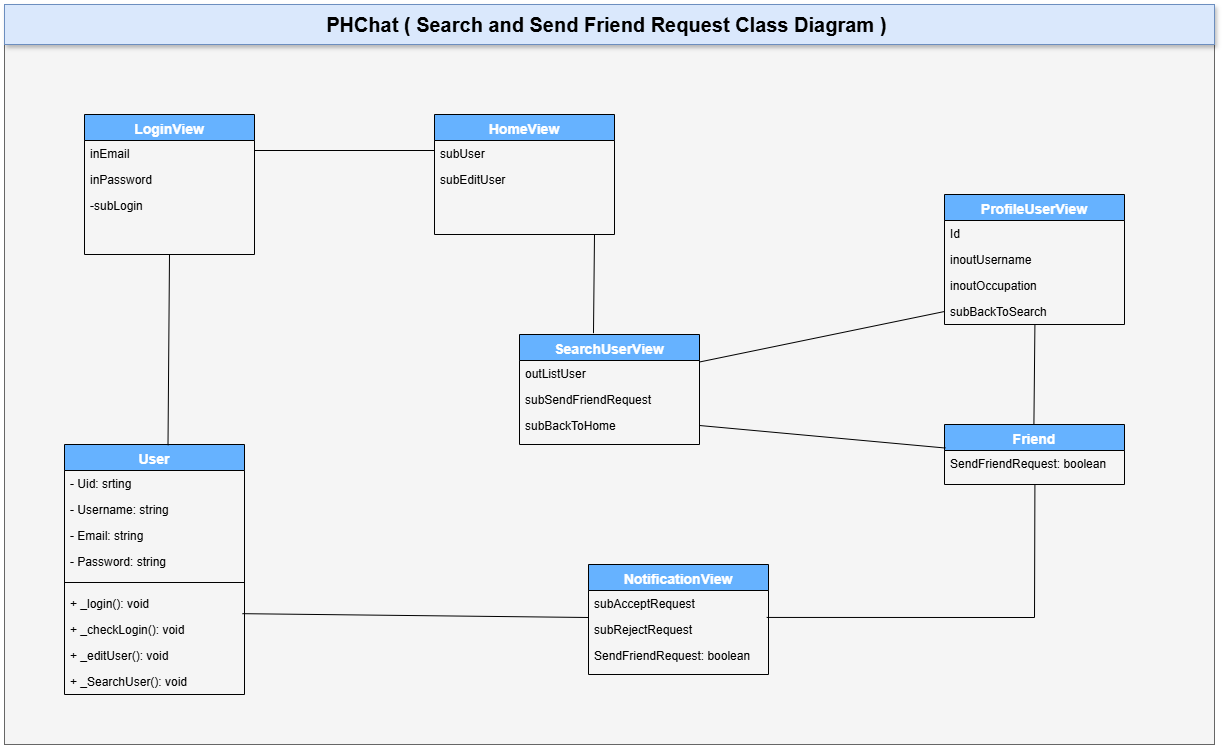

The diagram above was exported from draw.io. Its source (the exported page's mxGraphModel, read from the mxfile embedded in the PNG):
<mxGraphModel dx="2062" dy="-514" grid="1" gridSize="10" guides="1" tooltips="1" connect="1" arrows="1" fold="1" page="1" pageScale="1" pageWidth="827" pageHeight="1169" math="0" shadow="0">
  <root>
    <mxCell id="0" />
    <mxCell id="1" parent="0" />
    <mxCell id="Og_IRy7UPX-eAyPIv0Ty-1" value="" style="rounded=0;whiteSpace=wrap;html=1;fillColor=#f5f5f5;fontColor=#333333;strokeColor=#666666;" vertex="1" parent="1">
      <mxGeometry x="-170" y="1830" width="1210" height="740" as="geometry" />
    </mxCell>
    <mxCell id="Og_IRy7UPX-eAyPIv0Ty-2" value="&lt;font style=&quot;font-size: 20px;&quot;&gt;&lt;b&gt;PHChat ( Search and Send Friend Request&lt;/b&gt;&lt;b&gt;&amp;nbsp;&lt;/b&gt;&lt;b&gt;Class Diagram )&amp;nbsp;&lt;/b&gt;&lt;/font&gt;" style="rounded=0;whiteSpace=wrap;html=1;shadow=1;strokeColor=#6c8ebf;fillColor=#dae8fc;" vertex="1" parent="1">
      <mxGeometry x="-170" y="1830" width="1210" height="40" as="geometry" />
    </mxCell>
    <mxCell id="Og_IRy7UPX-eAyPIv0Ty-3" value="User" style="swimlane;fontStyle=1;align=center;verticalAlign=top;childLayout=stackLayout;horizontal=1;startSize=26;horizontalStack=0;resizeParent=1;resizeLast=0;collapsible=1;marginBottom=0;rounded=0;shadow=0;strokeWidth=1;fillColor=#66B2FF;fontColor=#FFFFFF;fontSize=14;" vertex="1" parent="1">
      <mxGeometry x="-110" y="2270" width="180" height="250" as="geometry">
        <mxRectangle x="550" y="140" width="160" height="26" as="alternateBounds" />
      </mxGeometry>
    </mxCell>
    <mxCell id="Og_IRy7UPX-eAyPIv0Ty-4" value="- Uid: srting" style="text;align=left;verticalAlign=top;spacingLeft=4;spacingRight=4;overflow=hidden;rotatable=0;points=[[0,0.5],[1,0.5]];portConstraint=eastwest;" vertex="1" parent="Og_IRy7UPX-eAyPIv0Ty-3">
      <mxGeometry y="26" width="180" height="26" as="geometry" />
    </mxCell>
    <mxCell id="Og_IRy7UPX-eAyPIv0Ty-5" value="- Username: string" style="text;align=left;verticalAlign=top;spacingLeft=4;spacingRight=4;overflow=hidden;rotatable=0;points=[[0,0.5],[1,0.5]];portConstraint=eastwest;" vertex="1" parent="Og_IRy7UPX-eAyPIv0Ty-3">
      <mxGeometry y="52" width="180" height="26" as="geometry" />
    </mxCell>
    <mxCell id="Og_IRy7UPX-eAyPIv0Ty-6" value="- Email: string" style="text;align=left;verticalAlign=top;spacingLeft=4;spacingRight=4;overflow=hidden;rotatable=0;points=[[0,0.5],[1,0.5]];portConstraint=eastwest;rounded=0;shadow=0;html=0;" vertex="1" parent="Og_IRy7UPX-eAyPIv0Ty-3">
      <mxGeometry y="78" width="180" height="26" as="geometry" />
    </mxCell>
    <mxCell id="Og_IRy7UPX-eAyPIv0Ty-7" value="- Password: string" style="text;align=left;verticalAlign=top;spacingLeft=4;spacingRight=4;overflow=hidden;rotatable=0;points=[[0,0.5],[1,0.5]];portConstraint=eastwest;rounded=0;shadow=0;html=0;" vertex="1" parent="Og_IRy7UPX-eAyPIv0Ty-3">
      <mxGeometry y="104" width="180" height="26" as="geometry" />
    </mxCell>
    <mxCell id="Og_IRy7UPX-eAyPIv0Ty-12" value="" style="line;html=1;strokeWidth=1;align=left;verticalAlign=middle;spacingTop=-1;spacingLeft=3;spacingRight=3;rotatable=0;labelPosition=right;points=[];portConstraint=eastwest;" vertex="1" parent="Og_IRy7UPX-eAyPIv0Ty-3">
      <mxGeometry y="130" width="180" height="16" as="geometry" />
    </mxCell>
    <mxCell id="Og_IRy7UPX-eAyPIv0Ty-13" value="+ _login(): void&#10;" style="text;align=left;verticalAlign=top;spacingLeft=4;spacingRight=4;overflow=hidden;rotatable=0;points=[[0,0.5],[1,0.5]];portConstraint=eastwest;" vertex="1" parent="Og_IRy7UPX-eAyPIv0Ty-3">
      <mxGeometry y="146" width="180" height="26" as="geometry" />
    </mxCell>
    <mxCell id="Og_IRy7UPX-eAyPIv0Ty-14" value="+ _checkLogin(): void " style="text;align=left;verticalAlign=top;spacingLeft=4;spacingRight=4;overflow=hidden;rotatable=0;points=[[0,0.5],[1,0.5]];portConstraint=eastwest;" vertex="1" parent="Og_IRy7UPX-eAyPIv0Ty-3">
      <mxGeometry y="172" width="180" height="26" as="geometry" />
    </mxCell>
    <mxCell id="Og_IRy7UPX-eAyPIv0Ty-36" value="+ _editUser(): void " style="text;align=left;verticalAlign=top;spacingLeft=4;spacingRight=4;overflow=hidden;rotatable=0;points=[[0,0.5],[1,0.5]];portConstraint=eastwest;" vertex="1" parent="Og_IRy7UPX-eAyPIv0Ty-3">
      <mxGeometry y="198" width="180" height="26" as="geometry" />
    </mxCell>
    <mxCell id="Og_IRy7UPX-eAyPIv0Ty-68" value="+ _SearchUser(): void " style="text;align=left;verticalAlign=top;spacingLeft=4;spacingRight=4;overflow=hidden;rotatable=0;points=[[0,0.5],[1,0.5]];portConstraint=eastwest;" vertex="1" parent="Og_IRy7UPX-eAyPIv0Ty-3">
      <mxGeometry y="224" width="180" height="26" as="geometry" />
    </mxCell>
    <mxCell id="Og_IRy7UPX-eAyPIv0Ty-17" value="LoginView" style="swimlane;fontStyle=1;align=center;verticalAlign=top;childLayout=stackLayout;horizontal=1;startSize=26;horizontalStack=0;resizeParent=1;resizeLast=0;collapsible=1;marginBottom=0;rounded=0;shadow=0;strokeWidth=1;fillColor=#66B2FF;fontColor=#FFFFFF;fontSize=14;" vertex="1" parent="1">
      <mxGeometry x="-90" y="1940" width="170" height="140" as="geometry">
        <mxRectangle x="550" y="140" width="160" height="26" as="alternateBounds" />
      </mxGeometry>
    </mxCell>
    <mxCell id="Og_IRy7UPX-eAyPIv0Ty-18" value="inEmail" style="text;align=left;verticalAlign=top;spacingLeft=4;spacingRight=4;overflow=hidden;rotatable=0;points=[[0,0.5],[1,0.5]];portConstraint=eastwest;" vertex="1" parent="Og_IRy7UPX-eAyPIv0Ty-17">
      <mxGeometry y="26" width="170" height="26" as="geometry" />
    </mxCell>
    <mxCell id="Og_IRy7UPX-eAyPIv0Ty-19" value="inPassword" style="text;align=left;verticalAlign=top;spacingLeft=4;spacingRight=4;overflow=hidden;rotatable=0;points=[[0,0.5],[1,0.5]];portConstraint=eastwest;" vertex="1" parent="Og_IRy7UPX-eAyPIv0Ty-17">
      <mxGeometry y="52" width="170" height="26" as="geometry" />
    </mxCell>
    <mxCell id="Og_IRy7UPX-eAyPIv0Ty-26" value="-subLogin" style="text;align=left;verticalAlign=top;spacingLeft=4;spacingRight=4;overflow=hidden;rotatable=0;points=[[0,0.5],[1,0.5]];portConstraint=eastwest;" vertex="1" parent="Og_IRy7UPX-eAyPIv0Ty-17">
      <mxGeometry y="78" width="170" height="26" as="geometry" />
    </mxCell>
    <mxCell id="Og_IRy7UPX-eAyPIv0Ty-27" value="ProfileUserView" style="swimlane;fontStyle=1;align=center;verticalAlign=top;childLayout=stackLayout;horizontal=1;startSize=26;horizontalStack=0;resizeParent=1;resizeLast=0;collapsible=1;marginBottom=0;rounded=0;shadow=0;strokeWidth=1;fillColor=#66B2FF;fontColor=#FFFFFF;fontSize=14;" vertex="1" parent="1">
      <mxGeometry x="770" y="2020" width="180" height="130" as="geometry">
        <mxRectangle x="550" y="140" width="160" height="26" as="alternateBounds" />
      </mxGeometry>
    </mxCell>
    <mxCell id="Og_IRy7UPX-eAyPIv0Ty-28" value="Id" style="text;align=left;verticalAlign=top;spacingLeft=4;spacingRight=4;overflow=hidden;rotatable=0;points=[[0,0.5],[1,0.5]];portConstraint=eastwest;" vertex="1" parent="Og_IRy7UPX-eAyPIv0Ty-27">
      <mxGeometry y="26" width="180" height="26" as="geometry" />
    </mxCell>
    <mxCell id="Og_IRy7UPX-eAyPIv0Ty-29" value="inoutUsername" style="text;align=left;verticalAlign=top;spacingLeft=4;spacingRight=4;overflow=hidden;rotatable=0;points=[[0,0.5],[1,0.5]];portConstraint=eastwest;" vertex="1" parent="Og_IRy7UPX-eAyPIv0Ty-27">
      <mxGeometry y="52" width="180" height="26" as="geometry" />
    </mxCell>
    <mxCell id="Og_IRy7UPX-eAyPIv0Ty-30" value="inoutOccupation" style="text;align=left;verticalAlign=top;spacingLeft=4;spacingRight=4;overflow=hidden;rotatable=0;points=[[0,0.5],[1,0.5]];portConstraint=eastwest;rounded=0;shadow=0;html=0;" vertex="1" parent="Og_IRy7UPX-eAyPIv0Ty-27">
      <mxGeometry y="78" width="180" height="26" as="geometry" />
    </mxCell>
    <mxCell id="Og_IRy7UPX-eAyPIv0Ty-79" value="subBackToSearch" style="text;align=left;verticalAlign=top;spacingLeft=4;spacingRight=4;overflow=hidden;rotatable=0;points=[[0,0.5],[1,0.5]];portConstraint=eastwest;rounded=0;shadow=0;html=0;" vertex="1" parent="Og_IRy7UPX-eAyPIv0Ty-27">
      <mxGeometry y="104" width="180" height="26" as="geometry" />
    </mxCell>
    <mxCell id="Og_IRy7UPX-eAyPIv0Ty-37" value="HomeView" style="swimlane;fontStyle=1;align=center;verticalAlign=top;childLayout=stackLayout;horizontal=1;startSize=26;horizontalStack=0;resizeParent=1;resizeLast=0;collapsible=1;marginBottom=0;rounded=0;shadow=0;strokeWidth=1;fillColor=#66B2FF;fontColor=#FFFFFF;fontSize=14;" vertex="1" parent="1">
      <mxGeometry x="260" y="1940" width="180" height="120" as="geometry">
        <mxRectangle x="550" y="140" width="160" height="26" as="alternateBounds" />
      </mxGeometry>
    </mxCell>
    <mxCell id="Og_IRy7UPX-eAyPIv0Ty-41" value="subUser" style="text;align=left;verticalAlign=top;spacingLeft=4;spacingRight=4;overflow=hidden;rotatable=0;points=[[0,0.5],[1,0.5]];portConstraint=eastwest;rounded=0;shadow=0;html=0;" vertex="1" parent="Og_IRy7UPX-eAyPIv0Ty-37">
      <mxGeometry y="26" width="180" height="26" as="geometry" />
    </mxCell>
    <mxCell id="Og_IRy7UPX-eAyPIv0Ty-43" value="subEditUser" style="text;align=left;verticalAlign=top;spacingLeft=4;spacingRight=4;overflow=hidden;rotatable=0;points=[[0,0.5],[1,0.5]];portConstraint=eastwest;" vertex="1" parent="Og_IRy7UPX-eAyPIv0Ty-37">
      <mxGeometry y="52" width="180" height="26" as="geometry" />
    </mxCell>
    <mxCell id="Og_IRy7UPX-eAyPIv0Ty-69" value="SearchUserView" style="swimlane;fontStyle=1;align=center;verticalAlign=top;childLayout=stackLayout;horizontal=1;startSize=26;horizontalStack=0;resizeParent=1;resizeLast=0;collapsible=1;marginBottom=0;rounded=0;shadow=0;strokeWidth=1;fillColor=#66B2FF;fontColor=#FFFFFF;fontSize=14;" vertex="1" parent="1">
      <mxGeometry x="345" y="2160" width="180" height="110" as="geometry">
        <mxRectangle x="550" y="140" width="160" height="26" as="alternateBounds" />
      </mxGeometry>
    </mxCell>
    <mxCell id="Og_IRy7UPX-eAyPIv0Ty-70" value="outListUser" style="text;align=left;verticalAlign=top;spacingLeft=4;spacingRight=4;overflow=hidden;rotatable=0;points=[[0,0.5],[1,0.5]];portConstraint=eastwest;" vertex="1" parent="Og_IRy7UPX-eAyPIv0Ty-69">
      <mxGeometry y="26" width="180" height="26" as="geometry" />
    </mxCell>
    <mxCell id="Og_IRy7UPX-eAyPIv0Ty-71" value="subSendFriendRequest" style="text;align=left;verticalAlign=top;spacingLeft=4;spacingRight=4;overflow=hidden;rotatable=0;points=[[0,0.5],[1,0.5]];portConstraint=eastwest;" vertex="1" parent="Og_IRy7UPX-eAyPIv0Ty-69">
      <mxGeometry y="52" width="180" height="26" as="geometry" />
    </mxCell>
    <mxCell id="Og_IRy7UPX-eAyPIv0Ty-73" value="subBackToHome" style="text;align=left;verticalAlign=top;spacingLeft=4;spacingRight=4;overflow=hidden;rotatable=0;points=[[0,0.5],[1,0.5]];portConstraint=eastwest;rounded=0;shadow=0;html=0;" vertex="1" parent="Og_IRy7UPX-eAyPIv0Ty-69">
      <mxGeometry y="78" width="180" height="26" as="geometry" />
    </mxCell>
    <mxCell id="Og_IRy7UPX-eAyPIv0Ty-80" value="Friend" style="swimlane;fontStyle=1;align=center;verticalAlign=top;childLayout=stackLayout;horizontal=1;startSize=26;horizontalStack=0;resizeParent=1;resizeLast=0;collapsible=1;marginBottom=0;rounded=0;shadow=0;strokeWidth=1;fillColor=#66B2FF;fontColor=#FFFFFF;fontSize=14;" vertex="1" parent="1">
      <mxGeometry x="770" y="2250" width="180" height="60" as="geometry">
        <mxRectangle x="550" y="140" width="160" height="26" as="alternateBounds" />
      </mxGeometry>
    </mxCell>
    <mxCell id="Og_IRy7UPX-eAyPIv0Ty-82" value="SendFriendRequest: boolean" style="text;align=left;verticalAlign=top;spacingLeft=4;spacingRight=4;overflow=hidden;rotatable=0;points=[[0,0.5],[1,0.5]];portConstraint=eastwest;" vertex="1" parent="Og_IRy7UPX-eAyPIv0Ty-80">
      <mxGeometry y="26" width="180" height="26" as="geometry" />
    </mxCell>
    <mxCell id="Og_IRy7UPX-eAyPIv0Ty-84" value="NotificationView" style="swimlane;fontStyle=1;align=center;verticalAlign=top;childLayout=stackLayout;horizontal=1;startSize=26;horizontalStack=0;resizeParent=1;resizeLast=0;collapsible=1;marginBottom=0;rounded=0;shadow=0;strokeWidth=1;fillColor=#66B2FF;fontColor=#FFFFFF;fontSize=14;" vertex="1" parent="1">
      <mxGeometry x="414" y="2390" width="180" height="110" as="geometry">
        <mxRectangle x="550" y="140" width="160" height="26" as="alternateBounds" />
      </mxGeometry>
    </mxCell>
    <mxCell id="Og_IRy7UPX-eAyPIv0Ty-85" value="subAcceptRequest" style="text;align=left;verticalAlign=top;spacingLeft=4;spacingRight=4;overflow=hidden;rotatable=0;points=[[0,0.5],[1,0.5]];portConstraint=eastwest;" vertex="1" parent="Og_IRy7UPX-eAyPIv0Ty-84">
      <mxGeometry y="26" width="180" height="26" as="geometry" />
    </mxCell>
    <mxCell id="Og_IRy7UPX-eAyPIv0Ty-86" value="subRejectRequest" style="text;align=left;verticalAlign=top;spacingLeft=4;spacingRight=4;overflow=hidden;rotatable=0;points=[[0,0.5],[1,0.5]];portConstraint=eastwest;" vertex="1" parent="Og_IRy7UPX-eAyPIv0Ty-84">
      <mxGeometry y="52" width="180" height="26" as="geometry" />
    </mxCell>
    <mxCell id="Og_IRy7UPX-eAyPIv0Ty-87" value="SendFriendRequest: boolean" style="text;align=left;verticalAlign=top;spacingLeft=4;spacingRight=4;overflow=hidden;rotatable=0;points=[[0,0.5],[1,0.5]];portConstraint=eastwest;" vertex="1" parent="Og_IRy7UPX-eAyPIv0Ty-84">
      <mxGeometry y="78" width="180" height="26" as="geometry" />
    </mxCell>
    <mxCell id="Og_IRy7UPX-eAyPIv0Ty-89" value="" style="endArrow=none;html=1;rounded=0;entryX=0.5;entryY=1;entryDx=0;entryDy=0;exitX=0.575;exitY=0.003;exitDx=0;exitDy=0;exitPerimeter=0;" edge="1" parent="1" source="Og_IRy7UPX-eAyPIv0Ty-3" target="Og_IRy7UPX-eAyPIv0Ty-17">
      <mxGeometry width="50" height="50" relative="1" as="geometry">
        <mxPoint x="-60" y="2180" as="sourcePoint" />
        <mxPoint x="-10" y="2130" as="targetPoint" />
      </mxGeometry>
    </mxCell>
    <mxCell id="Og_IRy7UPX-eAyPIv0Ty-90" value="" style="endArrow=none;html=1;rounded=0;entryX=1;entryY=0.5;entryDx=0;entryDy=0;exitX=0;exitY=0.5;exitDx=0;exitDy=0;" edge="1" parent="1">
      <mxGeometry width="50" height="50" relative="1" as="geometry">
        <mxPoint x="260" y="1976" as="sourcePoint" />
        <mxPoint x="80" y="1976" as="targetPoint" />
      </mxGeometry>
    </mxCell>
    <mxCell id="Og_IRy7UPX-eAyPIv0Ty-91" value="" style="endArrow=none;html=1;rounded=0;exitX=0.411;exitY=-0.012;exitDx=0;exitDy=0;exitPerimeter=0;" edge="1" parent="1" source="Og_IRy7UPX-eAyPIv0Ty-69">
      <mxGeometry width="50" height="50" relative="1" as="geometry">
        <mxPoint x="594" y="2110" as="sourcePoint" />
        <mxPoint x="420" y="2060" as="targetPoint" />
      </mxGeometry>
    </mxCell>
    <mxCell id="Og_IRy7UPX-eAyPIv0Ty-92" value="" style="endArrow=none;html=1;rounded=0;exitX=0;exitY=0.5;exitDx=0;exitDy=0;entryX=1;entryY=0.25;entryDx=0;entryDy=0;" edge="1" parent="1" source="Og_IRy7UPX-eAyPIv0Ty-79" target="Og_IRy7UPX-eAyPIv0Ty-69">
      <mxGeometry width="50" height="50" relative="1" as="geometry">
        <mxPoint x="620" y="2250" as="sourcePoint" />
        <mxPoint x="621" y="2151" as="targetPoint" />
      </mxGeometry>
    </mxCell>
    <mxCell id="Og_IRy7UPX-eAyPIv0Ty-93" value="" style="endArrow=none;html=1;rounded=0;exitX=0.411;exitY=-0.012;exitDx=0;exitDy=0;exitPerimeter=0;" edge="1" parent="1">
      <mxGeometry width="50" height="50" relative="1" as="geometry">
        <mxPoint x="859.4100000000001" y="2249.5" as="sourcePoint" />
        <mxPoint x="860.4100000000001" y="2150.5" as="targetPoint" />
      </mxGeometry>
    </mxCell>
    <mxCell id="Og_IRy7UPX-eAyPIv0Ty-94" value="" style="endArrow=none;html=1;rounded=0;exitX=0.005;exitY=-0.095;exitDx=0;exitDy=0;exitPerimeter=0;entryX=1;entryY=0.5;entryDx=0;entryDy=0;" edge="1" parent="1" source="Og_IRy7UPX-eAyPIv0Ty-82" target="Og_IRy7UPX-eAyPIv0Ty-73">
      <mxGeometry width="50" height="50" relative="1" as="geometry">
        <mxPoint x="710" y="2419" as="sourcePoint" />
        <mxPoint x="711" y="2320" as="targetPoint" />
      </mxGeometry>
    </mxCell>
    <mxCell id="Og_IRy7UPX-eAyPIv0Ty-95" value="" style="endArrow=none;html=1;rounded=0;exitX=0.99;exitY=1.036;exitDx=0;exitDy=0;exitPerimeter=0;" edge="1" parent="1" source="Og_IRy7UPX-eAyPIv0Ty-85">
      <mxGeometry width="50" height="50" relative="1" as="geometry">
        <mxPoint x="859.4100000000001" y="2409" as="sourcePoint" />
        <mxPoint x="860.4100000000001" y="2310" as="targetPoint" />
        <Array as="points">
          <mxPoint x="860" y="2443" />
        </Array>
      </mxGeometry>
    </mxCell>
    <mxCell id="Og_IRy7UPX-eAyPIv0Ty-97" value="" style="endArrow=none;html=1;rounded=0;exitX=0.005;exitY=-0.095;exitDx=0;exitDy=0;exitPerimeter=0;entryX=0.988;entryY=0.891;entryDx=0;entryDy=0;entryPerimeter=0;" edge="1" parent="1" target="Og_IRy7UPX-eAyPIv0Ty-13">
      <mxGeometry width="50" height="50" relative="1" as="geometry">
        <mxPoint x="414" y="2443" as="sourcePoint" />
        <mxPoint x="168" y="2420" as="targetPoint" />
      </mxGeometry>
    </mxCell>
  </root>
</mxGraphModel>